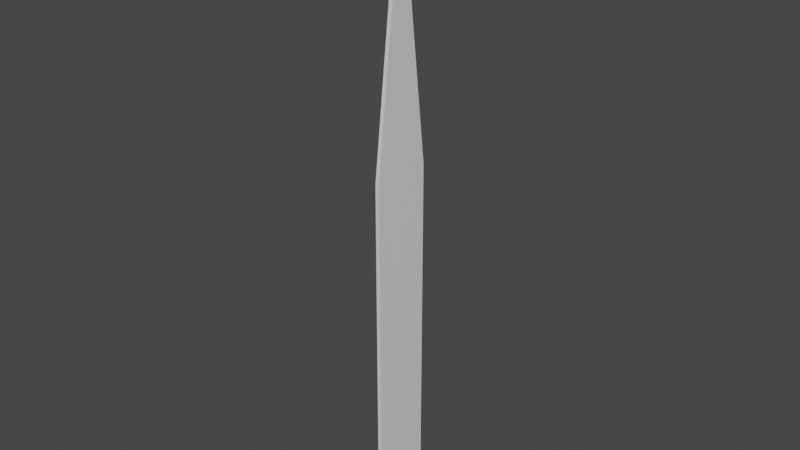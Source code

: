 # Source: GrassBlade.blend  (saved by Blender 3.2.14; exported with 4.5.12 LTS)
import bpy
from mathutils import Matrix  # noqa: F401  (used for matrix-valued properties, if any)

bpy.ops.wm.read_factory_settings(use_empty=True)
scene = bpy.context.scene
scene.name = 'Scene'

# ---- collections
col_collection = bpy.data.collections.new('Collection'); scene.collection.children.link(col_collection)

# ---- materials (node trees are filled in below, after node groups)
mat_material = bpy.data.materials.new('Material')
mat_material.alpha_threshold = 0.0
mat_material.use_transparent_shadow = False
mat_material.line_color = (0.0, 0.0, 0.0, 1.0)

# ---- material node trees
mat_material.use_nodes = True; mat_material.node_tree.nodes.clear()
_N = mat_material.node_tree.nodes; _L = mat_material.node_tree.links
n0 = _N.new('ShaderNodeOutputMaterial'); n0.name = 'Material Output'; n0.location = (300, 300)
n1 = _N.new('ShaderNodeBsdfPrincipled'); n1.name = 'Principled BSDF'; n1.location = (10, 300)
n1.distribution = 'GGX'
n1.subsurface_method = 'RANDOM_WALK_SKIN'
n1.inputs[2].default_value = 0.4
n1.inputs[3].default_value = 1.45
n1.inputs[27].default_value = (0.0, 0.0, 0.0, 1.0)
n1.inputs[28].default_value = 1.0
_L.new(n1.outputs[0], n0.inputs[0])
n0.is_active_output = True

# ---- world
world_world = bpy.data.worlds.new('World'); scene.world = world_world
world_world.use_nodes = True; world_world.node_tree.nodes.clear()
_N = world_world.node_tree.nodes; _L = world_world.node_tree.links
n0 = _N.new('ShaderNodeOutputWorld'); n0.name = 'World Output'; n0.location = (300, 300)
n1 = _N.new('ShaderNodeBackground'); n1.name = 'Background'; n1.location = (10, 300)
n1.inputs[0].default_value = (0.05088, 0.05088, 0.05088, 1.0)
_L.new(n1.outputs[0], n0.inputs[0])
n0.is_active_output = True
world_world.color = (0.05088, 0.05088, 0.05088)
world_world.use_sun_shadow = False
world_world.sun_shadow_jitter_overblur = 0.0

# ---- meshes
me_cube = bpy.data.meshes.new('Cube')
me_cube.from_pydata([(-0.01941, 0.3065, 1.0), (-0.01941, 0.3065, -1.0), (-0.01941, -0.3065, 1.0), (-0.01941, -0.3065, -1.0), (0.01941, 0.3065, 1.0), (0.01941, 0.3065, -1.0), (0.01941, -0.3065, 1.0), (0.01941, -0.3065, -1.0), (0.01941, 0.0, -1.0), (-0.01941, 0.0, 1.0), (0.01941, 0.0, 1.0), (-0.01941, 0.0, -1.0), (-0.01941, -0.3065, 2.558), (0.01941, -0.3065, 2.558), (-0.01941, 0.0, 5.117), (0.01941, 0.0, 5.117), (0.01941, 0.3065, 2.558), (-0.01941, 0.3065, 2.558)], [], [(2, 12, 14, 9), (3, 7, 6, 2), (8, 5, 4, 10), (8, 7, 3, 11), (11, 3, 2, 9), (5, 1, 0, 4), (1, 11, 9, 0), (5, 8, 11, 1), (7, 8, 10, 6), (4, 16, 15, 10), (14, 12, 13, 15), (17, 14, 15, 16), (10, 15, 13, 6), (0, 17, 16, 4), (6, 13, 12, 2), (9, 14, 17, 0)])
_uv = me_cube.uv_layers.new(name='UVMap')
_uv.uv.foreach_set('vector', [0.625, 0.75, 0.625, 0.75, 0.625, 0.625, 0.625, 0.625, 0.375, 0.75, 0.375, 1.0, 0.625, 1.0, 0.625, 0.75, 0.375, 0.125, 0.375, 0.25, 0.625, 0.25, 0.625, 0.125, 0.125, 0.625, 0.125, 0.75, 0.375, 0.75, 0.375, 0.625, 0.375, 0.625, 0.375, 0.75, 0.625, 0.75, 0.625, 0.625, 0.375, 0.25, 0.375, 0.5, 0.625, 0.5, 0.625, 0.25, 0.375, 0.5, 0.375, 0.625, 0.625, 0.625, 0.625, 0.5, 0.125, 0.5, 0.125, 0.625, 0.375, 0.625, 0.375, 0.5, 0.375, 0.0, 0.375, 0.125, 0.625, 0.125, 0.625, 0.0, 0.625, 0.25, 0.625, 0.25, 0.625, 0.125, 0.625, 0.125, 0.625, 0.625, 0.625, 0.75, 0.875, 0.75, 0.875, 0.625, 0.625, 0.5, 0.625, 0.625, 0.875, 0.625, 0.875, 0.5, 0.625, 0.125, 0.625, 0.125, 0.625, 0.0, 0.625, 0.0, 0.625, 0.5, 0.625, 0.5, 0.625, 0.25, 0.625, 0.25, 0.625, 1.0, 0.625, 1.0, 0.625, 0.75, 0.625, 0.75, 0.625, 0.625, 0.625, 0.625, 0.625, 0.5, 0.625, 0.5])
me_cube.materials.append(mat_material)
me_cube.use_mirror_vertex_groups = False
me_cube.update()

# ---- objects
ob_grassblade = bpy.data.objects.new('GrassBlade', me_cube)

# ---- transforms, parenting, visibility, modifiers, constraints
ob_grassblade.location = (0.0, 0.0, 0.0)
ob_grassblade.lock_rotations_4d = False
ob_grassblade.empty_display_type = 'ARROWS'
ob_grassblade.lineart.crease_threshold = 0.0

# ---- collection membership
col_collection.objects.link(ob_grassblade)

# ---- scene / render settings (as saved in the file)
scene.frame_start = 1; scene.frame_end = 250; scene.frame_set(1)
scene.render.engine = 'BLENDER_EEVEE_NEXT'
scene.cycles.sampling_pattern = 'TABULATED_SOBOL'
scene.cycles.use_light_tree = False
scene.view_settings.view_transform = 'Filmic'
bpy.context.view_layer.update()

# ---- added for rendering (the .blend has no active camera and no usable light): camera, sun
cam_auto = bpy.data.cameras.new('AutoCamera')
cam_auto.lens = 50.0
cam_auto.sensor_width = 36.0
cam_auto.clip_end = 1000.0
ob_auto_camera = bpy.data.objects.new('AutoCamera', cam_auto)
scene.collection.objects.link(ob_auto_camera)
ob_auto_camera.location = (5.68779, -6.82535, 6.60859)
ob_auto_camera.rotation_euler = (1.09748, -7.21219e-08, 0.694738)
scene.camera = ob_auto_camera
light_auto_sun = bpy.data.lights.new('AutoSun', 'SUN')
light_auto_sun.energy = 3.0
light_auto_sun.angle = 0.0523599
ob_auto_sun = bpy.data.objects.new('AutoSun', light_auto_sun)
scene.collection.objects.link(ob_auto_sun)
ob_auto_sun.rotation_euler = (0.872665, 0.174533, 0.523599)
bpy.context.view_layer.update()
